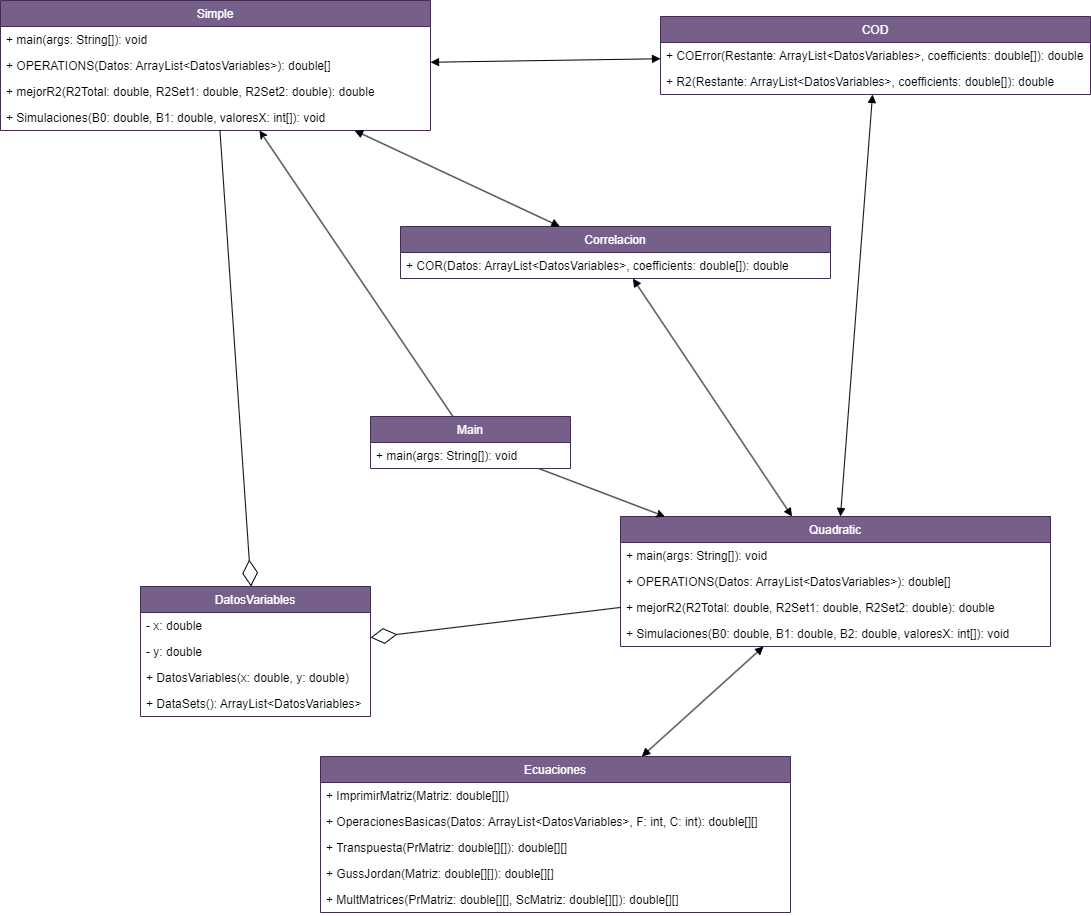

The diagram above was exported from draw.io. Its source (the exported page's mxGraphModel, read from the mxfile embedded in the PNG):
<mxGraphModel dx="1599" dy="563" grid="1" gridSize="10" guides="1" tooltips="1" connect="1" arrows="1" fold="1" page="1" pageScale="1" pageWidth="827" pageHeight="1169" math="0" shadow="0">
  <root>
    <mxCell id="0" />
    <mxCell id="1" parent="0" />
    <mxCell id="2" value="DatosVariables" style="swimlane;fontStyle=0;childLayout=stackLayout;horizontal=1;startSize=26;fillColor=#76608a;horizontalStack=0;resizeParent=1;resizeParentMax=0;resizeLast=0;collapsible=1;marginBottom=0;strokeColor=#432D57;fontColor=#ffffff;" parent="1" vertex="1">
      <mxGeometry x="130" y="820" width="230" height="130" as="geometry" />
    </mxCell>
    <mxCell id="3" value="- x: double " style="text;strokeColor=none;fillColor=none;align=left;verticalAlign=top;spacingLeft=4;spacingRight=4;overflow=hidden;rotatable=0;points=[[0,0.5],[1,0.5]];portConstraint=eastwest;" parent="2" vertex="1">
      <mxGeometry y="26" width="230" height="26" as="geometry" />
    </mxCell>
    <mxCell id="4" value="- y: double" style="text;strokeColor=none;fillColor=none;align=left;verticalAlign=top;spacingLeft=4;spacingRight=4;overflow=hidden;rotatable=0;points=[[0,0.5],[1,0.5]];portConstraint=eastwest;" parent="2" vertex="1">
      <mxGeometry y="52" width="230" height="26" as="geometry" />
    </mxCell>
    <mxCell id="5" value="+ DatosVariables(x: double, y: double) " style="text;strokeColor=none;fillColor=none;align=left;verticalAlign=top;spacingLeft=4;spacingRight=4;overflow=hidden;rotatable=0;points=[[0,0.5],[1,0.5]];portConstraint=eastwest;" parent="2" vertex="1">
      <mxGeometry y="78" width="230" height="26" as="geometry" />
    </mxCell>
    <mxCell id="6" value="+ DataSets(): ArrayList&lt;DatosVariables&gt;" style="text;strokeColor=none;fillColor=none;align=left;verticalAlign=top;spacingLeft=4;spacingRight=4;overflow=hidden;rotatable=0;points=[[0,0.5],[1,0.5]];portConstraint=eastwest;" parent="2" vertex="1">
      <mxGeometry y="104" width="230" height="26" as="geometry" />
    </mxCell>
    <mxCell id="7" value="Ecuaciones" style="swimlane;fontStyle=0;childLayout=stackLayout;horizontal=1;startSize=26;fillColor=#76608a;horizontalStack=0;resizeParent=1;resizeParentMax=0;resizeLast=0;collapsible=1;marginBottom=0;fontColor=#ffffff;strokeColor=#432D57;" parent="1" vertex="1">
      <mxGeometry x="310" y="990" width="470" height="156" as="geometry" />
    </mxCell>
    <mxCell id="8" value="+ ImprimirMatriz(Matriz: double[][])" style="text;strokeColor=none;fillColor=none;align=left;verticalAlign=top;spacingLeft=4;spacingRight=4;overflow=hidden;rotatable=0;points=[[0,0.5],[1,0.5]];portConstraint=eastwest;" parent="7" vertex="1">
      <mxGeometry y="26" width="470" height="26" as="geometry" />
    </mxCell>
    <mxCell id="9" value="+ OperacionesBasicas(Datos: ArrayList&lt;DatosVariables&gt;, F: int, C: int): double[][]" style="text;strokeColor=none;fillColor=none;align=left;verticalAlign=top;spacingLeft=4;spacingRight=4;overflow=hidden;rotatable=0;points=[[0,0.5],[1,0.5]];portConstraint=eastwest;" parent="7" vertex="1">
      <mxGeometry y="52" width="470" height="26" as="geometry" />
    </mxCell>
    <mxCell id="10" value="+ Transpuesta(PrMatriz: double[][]): double[][]" style="text;strokeColor=none;fillColor=none;align=left;verticalAlign=top;spacingLeft=4;spacingRight=4;overflow=hidden;rotatable=0;points=[[0,0.5],[1,0.5]];portConstraint=eastwest;" parent="7" vertex="1">
      <mxGeometry y="78" width="470" height="26" as="geometry" />
    </mxCell>
    <mxCell id="11" value="+ GussJordan(Matriz: double[][]): double[][]" style="text;strokeColor=none;fillColor=none;align=left;verticalAlign=top;spacingLeft=4;spacingRight=4;overflow=hidden;rotatable=0;points=[[0,0.5],[1,0.5]];portConstraint=eastwest;" parent="7" vertex="1">
      <mxGeometry y="104" width="470" height="26" as="geometry" />
    </mxCell>
    <mxCell id="12" value="+ MultMatrices(PrMatriz: double[][], ScMatriz: double[][]): double[][]" style="text;strokeColor=none;fillColor=none;align=left;verticalAlign=top;spacingLeft=4;spacingRight=4;overflow=hidden;rotatable=0;points=[[0,0.5],[1,0.5]];portConstraint=eastwest;" parent="7" vertex="1">
      <mxGeometry y="130" width="470" height="26" as="geometry" />
    </mxCell>
    <mxCell id="13" value="COD" style="swimlane;fontStyle=0;childLayout=stackLayout;horizontal=1;startSize=26;fillColor=#76608a;horizontalStack=0;resizeParent=1;resizeParentMax=0;resizeLast=0;collapsible=1;marginBottom=0;fontColor=#ffffff;strokeColor=#432D57;" parent="1" vertex="1">
      <mxGeometry x="650" y="250" width="430" height="78" as="geometry" />
    </mxCell>
    <mxCell id="14" value="+ COError(Restante: ArrayList&lt;DatosVariables&gt;, coefficients: double[]): double" style="text;strokeColor=none;fillColor=none;align=left;verticalAlign=top;spacingLeft=4;spacingRight=4;overflow=hidden;rotatable=0;points=[[0,0.5],[1,0.5]];portConstraint=eastwest;" parent="13" vertex="1">
      <mxGeometry y="26" width="430" height="26" as="geometry" />
    </mxCell>
    <mxCell id="15" value="+ R2(Restante: ArrayList&lt;DatosVariables&gt;, coefficients: double[]): double" style="text;strokeColor=none;fillColor=none;align=left;verticalAlign=top;spacingLeft=4;spacingRight=4;overflow=hidden;rotatable=0;points=[[0,0.5],[1,0.5]];portConstraint=eastwest;" parent="13" vertex="1">
      <mxGeometry y="52" width="430" height="26" as="geometry" />
    </mxCell>
    <mxCell id="17" value="Correlacion" style="swimlane;fontStyle=0;childLayout=stackLayout;horizontal=1;startSize=26;fillColor=#76608a;horizontalStack=0;resizeParent=1;resizeParentMax=0;resizeLast=0;collapsible=1;marginBottom=0;fontColor=#ffffff;strokeColor=#432D57;" parent="1" vertex="1">
      <mxGeometry x="390" y="460" width="430" height="52" as="geometry" />
    </mxCell>
    <mxCell id="18" value="+ COR(Datos: ArrayList&lt;DatosVariables&gt;, coefficients: double[]): double" style="text;strokeColor=none;fillColor=none;align=left;verticalAlign=top;spacingLeft=4;spacingRight=4;overflow=hidden;rotatable=0;points=[[0,0.5],[1,0.5]];portConstraint=eastwest;" parent="17" vertex="1">
      <mxGeometry y="26" width="430" height="26" as="geometry" />
    </mxCell>
    <mxCell id="21" value="Simple" style="swimlane;fontStyle=0;childLayout=stackLayout;horizontal=1;startSize=26;fillColor=#76608a;horizontalStack=0;resizeParent=1;resizeParentMax=0;resizeLast=0;collapsible=1;marginBottom=0;fontColor=#ffffff;strokeColor=#432D57;" parent="1" vertex="1">
      <mxGeometry x="-10" y="234" width="430" height="130" as="geometry" />
    </mxCell>
    <mxCell id="22" value="+ main(args: String[]): void" style="text;strokeColor=none;fillColor=none;align=left;verticalAlign=top;spacingLeft=4;spacingRight=4;overflow=hidden;rotatable=0;points=[[0,0.5],[1,0.5]];portConstraint=eastwest;" parent="21" vertex="1">
      <mxGeometry y="26" width="430" height="26" as="geometry" />
    </mxCell>
    <mxCell id="23" value="+ OPERATIONS(Datos: ArrayList&lt;DatosVariables&gt;): double[]" style="text;strokeColor=none;fillColor=none;align=left;verticalAlign=top;spacingLeft=4;spacingRight=4;overflow=hidden;rotatable=0;points=[[0,0.5],[1,0.5]];portConstraint=eastwest;" parent="21" vertex="1">
      <mxGeometry y="52" width="430" height="26" as="geometry" />
    </mxCell>
    <mxCell id="25" value="+ mejorR2(R2Total: double, R2Set1: double, R2Set2: double): double" style="text;strokeColor=none;fillColor=none;align=left;verticalAlign=top;spacingLeft=4;spacingRight=4;overflow=hidden;rotatable=0;points=[[0,0.5],[1,0.5]];portConstraint=eastwest;" parent="21" vertex="1">
      <mxGeometry y="78" width="430" height="26" as="geometry" />
    </mxCell>
    <mxCell id="30" value="+ Simulaciones(B0: double, B1: double, valoresX: int[]): void" style="text;strokeColor=none;fillColor=none;align=left;verticalAlign=top;spacingLeft=4;spacingRight=4;overflow=hidden;rotatable=0;points=[[0,0.5],[1,0.5]];portConstraint=eastwest;" parent="21" vertex="1">
      <mxGeometry y="104" width="430" height="26" as="geometry" />
    </mxCell>
    <mxCell id="26" value="Quadratic" style="swimlane;fontStyle=0;childLayout=stackLayout;horizontal=1;startSize=26;fillColor=#76608a;horizontalStack=0;resizeParent=1;resizeParentMax=0;resizeLast=0;collapsible=1;marginBottom=0;fontColor=#ffffff;strokeColor=#432D57;" parent="1" vertex="1">
      <mxGeometry x="610" y="750" width="430" height="130" as="geometry" />
    </mxCell>
    <mxCell id="27" value="+ main(args: String[]): void" style="text;strokeColor=none;fillColor=none;align=left;verticalAlign=top;spacingLeft=4;spacingRight=4;overflow=hidden;rotatable=0;points=[[0,0.5],[1,0.5]];portConstraint=eastwest;" parent="26" vertex="1">
      <mxGeometry y="26" width="430" height="26" as="geometry" />
    </mxCell>
    <mxCell id="28" value="+ OPERATIONS(Datos: ArrayList&lt;DatosVariables&gt;): double[]" style="text;strokeColor=none;fillColor=none;align=left;verticalAlign=top;spacingLeft=4;spacingRight=4;overflow=hidden;rotatable=0;points=[[0,0.5],[1,0.5]];portConstraint=eastwest;" parent="26" vertex="1">
      <mxGeometry y="52" width="430" height="26" as="geometry" />
    </mxCell>
    <mxCell id="29" value="+ mejorR2(R2Total: double, R2Set1: double, R2Set2: double): double" style="text;strokeColor=none;fillColor=none;align=left;verticalAlign=top;spacingLeft=4;spacingRight=4;overflow=hidden;rotatable=0;points=[[0,0.5],[1,0.5]];portConstraint=eastwest;" parent="26" vertex="1">
      <mxGeometry y="78" width="430" height="26" as="geometry" />
    </mxCell>
    <mxCell id="31" value=" + Simulaciones(B0: double, B1: double, B2: double, valoresX: int[]): void" style="text;strokeColor=none;fillColor=none;align=left;verticalAlign=top;spacingLeft=4;spacingRight=4;overflow=hidden;rotatable=0;points=[[0,0.5],[1,0.5]];portConstraint=eastwest;" parent="26" vertex="1">
      <mxGeometry y="104" width="430" height="26" as="geometry" />
    </mxCell>
    <mxCell id="41" style="edgeStyle=none;html=1;" parent="1" source="32" target="21" edge="1">
      <mxGeometry relative="1" as="geometry" />
    </mxCell>
    <mxCell id="42" style="edgeStyle=none;html=1;" parent="1" source="32" target="26" edge="1">
      <mxGeometry relative="1" as="geometry" />
    </mxCell>
    <mxCell id="32" value="Main" style="swimlane;fontStyle=0;childLayout=stackLayout;horizontal=1;startSize=26;fillColor=#76608a;horizontalStack=0;resizeParent=1;resizeParentMax=0;resizeLast=0;collapsible=1;marginBottom=0;fontColor=#ffffff;strokeColor=#432D57;" parent="1" vertex="1">
      <mxGeometry x="360" y="650" width="200" height="52" as="geometry" />
    </mxCell>
    <mxCell id="33" value="+ main(args: String[]): void" style="text;strokeColor=none;fillColor=none;align=left;verticalAlign=top;spacingLeft=4;spacingRight=4;overflow=hidden;rotatable=0;points=[[0,0.5],[1,0.5]];portConstraint=eastwest;" parent="32" vertex="1">
      <mxGeometry y="26" width="200" height="26" as="geometry" />
    </mxCell>
    <mxCell id="39" value="" style="endArrow=diamondThin;endFill=0;endSize=24;html=1;" parent="1" source="21" target="2" edge="1">
      <mxGeometry width="160" relative="1" as="geometry">
        <mxPoint x="140" y="270" as="sourcePoint" />
        <mxPoint x="300" y="270" as="targetPoint" />
      </mxGeometry>
    </mxCell>
    <mxCell id="40" value="" style="endArrow=diamondThin;endFill=0;endSize=24;html=1;" parent="1" source="26" target="2" edge="1">
      <mxGeometry width="160" relative="1" as="geometry">
        <mxPoint x="580" y="810" as="sourcePoint" />
        <mxPoint x="740" y="810" as="targetPoint" />
      </mxGeometry>
    </mxCell>
    <mxCell id="48" value="" style="endArrow=block;startArrow=block;endFill=1;startFill=1;html=1;" parent="1" source="17" target="26" edge="1">
      <mxGeometry width="160" relative="1" as="geometry">
        <mxPoint x="610" y="620" as="sourcePoint" />
        <mxPoint x="770" y="620" as="targetPoint" />
      </mxGeometry>
    </mxCell>
    <mxCell id="49" value="" style="endArrow=block;startArrow=block;endFill=1;startFill=1;html=1;" parent="1" source="13" target="26" edge="1">
      <mxGeometry width="160" relative="1" as="geometry">
        <mxPoint x="870" y="480" as="sourcePoint" />
        <mxPoint x="1030" y="480" as="targetPoint" />
      </mxGeometry>
    </mxCell>
    <mxCell id="50" value="" style="endArrow=block;startArrow=block;endFill=1;startFill=1;html=1;" parent="1" source="7" target="26" edge="1">
      <mxGeometry width="160" relative="1" as="geometry">
        <mxPoint x="530" y="920" as="sourcePoint" />
        <mxPoint x="690" y="920" as="targetPoint" />
      </mxGeometry>
    </mxCell>
    <mxCell id="51" value="" style="endArrow=block;startArrow=block;endFill=1;startFill=1;html=1;" parent="1" source="21" target="13" edge="1">
      <mxGeometry width="160" relative="1" as="geometry">
        <mxPoint x="450" y="360" as="sourcePoint" />
        <mxPoint x="610" y="360" as="targetPoint" />
      </mxGeometry>
    </mxCell>
    <mxCell id="52" value="" style="endArrow=block;startArrow=block;endFill=1;startFill=1;html=1;" parent="1" source="21" target="17" edge="1">
      <mxGeometry width="160" relative="1" as="geometry">
        <mxPoint x="580" y="380" as="sourcePoint" />
        <mxPoint x="740" y="380" as="targetPoint" />
      </mxGeometry>
    </mxCell>
  </root>
</mxGraphModel>